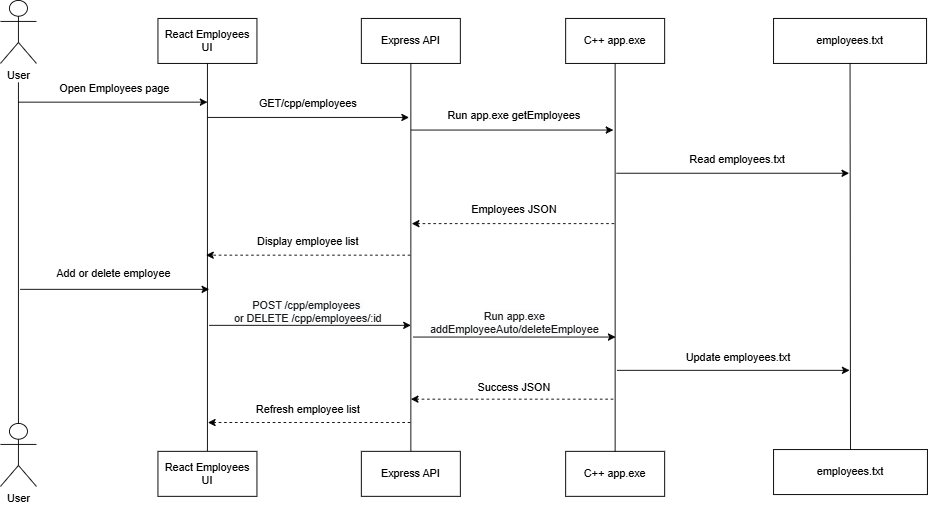

The diagram above was exported from draw.io. Its source (the exported page's mxGraphModel, read from the mxfile embedded in the PNG):
<mxGraphModel dx="1414" dy="811" grid="0" gridSize="10" guides="1" tooltips="1" connect="1" arrows="1" fold="1" page="1" pageScale="1" pageWidth="3300" pageHeight="4681" math="0" shadow="0">
  <root>
    <mxCell id="0" />
    <mxCell id="1" parent="0" />
    <mxCell id="8_-iWP10HyAodTRsx4Dn-1" parent="1" style="shape=umlActor;verticalLabelPosition=bottom;verticalAlign=top;html=1;" value="User" vertex="1">
      <mxGeometry height="70" width="40" x="594" y="322" as="geometry" />
    </mxCell>
    <mxCell id="8_-iWP10HyAodTRsx4Dn-2" parent="1" style="shape=umlActor;verticalLabelPosition=bottom;verticalAlign=top;html=1;" value="User" vertex="1">
      <mxGeometry height="70" width="40" x="594" y="792" as="geometry" />
    </mxCell>
    <mxCell id="8_-iWP10HyAodTRsx4Dn-3" edge="1" parent="1" source="8_-iWP10HyAodTRsx4Dn-2" style="endArrow=none;html=1;rounded=0;exitX=0.5;exitY=0;exitDx=0;exitDy=0;exitPerimeter=0;" value="">
      <mxGeometry height="50" relative="1" width="50" as="geometry">
        <mxPoint x="616" y="581" as="sourcePoint" />
        <mxPoint x="614" y="413" as="targetPoint" />
      </mxGeometry>
    </mxCell>
    <mxCell id="8_-iWP10HyAodTRsx4Dn-4" edge="1" parent="1" style="endArrow=classic;html=1;rounded=0;" value="">
      <mxGeometry height="50" relative="1" width="50" as="geometry">
        <mxPoint x="614" y="435" as="sourcePoint" />
        <mxPoint x="824" y="435" as="targetPoint" />
      </mxGeometry>
    </mxCell>
    <mxCell id="8_-iWP10HyAodTRsx4Dn-5" parent="1" style="html=1;whiteSpace=wrap;" value="React Employees UI" vertex="1">
      <mxGeometry height="50" width="110" x="769" y="342" as="geometry" />
    </mxCell>
    <mxCell id="8_-iWP10HyAodTRsx4Dn-6" edge="1" parent="1" source="8_-iWP10HyAodTRsx4Dn-7" style="endArrow=none;html=1;rounded=0;entryX=0.5;entryY=1;entryDx=0;entryDy=0;exitX=0.5;exitY=0;exitDx=0;exitDy=0;" target="8_-iWP10HyAodTRsx4Dn-5" value="">
      <mxGeometry height="50" relative="1" width="50" as="geometry">
        <mxPoint x="827" y="594" as="sourcePoint" />
        <mxPoint x="901" y="393" as="targetPoint" />
      </mxGeometry>
    </mxCell>
    <mxCell id="8_-iWP10HyAodTRsx4Dn-7" parent="1" style="html=1;whiteSpace=wrap;" value="React Employees UI" vertex="1">
      <mxGeometry height="50" width="110" x="769" y="823" as="geometry" />
    </mxCell>
    <mxCell id="8_-iWP10HyAodTRsx4Dn-10" edge="1" parent="1" style="endArrow=classic;html=1;rounded=0;" value="">
      <mxGeometry height="50" relative="1" width="50" as="geometry">
        <mxPoint x="824" y="452" as="sourcePoint" />
        <mxPoint x="1048" y="452" as="targetPoint" />
      </mxGeometry>
    </mxCell>
    <mxCell id="8_-iWP10HyAodTRsx4Dn-11" parent="1" style="html=1;whiteSpace=wrap;" value="Express API" vertex="1">
      <mxGeometry height="50" width="110" x="995" y="342" as="geometry" />
    </mxCell>
    <mxCell id="8_-iWP10HyAodTRsx4Dn-12" edge="1" parent="1" source="8_-iWP10HyAodTRsx4Dn-13" style="endArrow=none;html=1;rounded=0;entryX=0.5;entryY=1;entryDx=0;entryDy=0;exitX=0.5;exitY=0;exitDx=0;exitDy=0;" target="8_-iWP10HyAodTRsx4Dn-11" value="">
      <mxGeometry height="50" relative="1" width="50" as="geometry">
        <mxPoint x="1017" y="639" as="sourcePoint" />
        <mxPoint x="901" y="393" as="targetPoint" />
      </mxGeometry>
    </mxCell>
    <mxCell id="8_-iWP10HyAodTRsx4Dn-13" parent="1" style="html=1;whiteSpace=wrap;" value="Express API" vertex="1">
      <mxGeometry height="50" width="110" x="995" y="823" as="geometry" />
    </mxCell>
    <mxCell id="8_-iWP10HyAodTRsx4Dn-14" edge="1" parent="1" style="endArrow=classic;html=1;rounded=0;dashed=1;" value="">
      <mxGeometry height="50" relative="1" width="50" as="geometry">
        <mxPoint x="1049.5" y="605" as="sourcePoint" />
        <mxPoint x="822.5" y="605" as="targetPoint" />
      </mxGeometry>
    </mxCell>
    <mxCell id="8_-iWP10HyAodTRsx4Dn-15" edge="1" parent="1" style="endArrow=classic;html=1;rounded=0;" value="">
      <mxGeometry height="50" relative="1" width="50" as="geometry">
        <mxPoint x="1050" y="466" as="sourcePoint" />
        <mxPoint x="1275" y="466" as="targetPoint" />
      </mxGeometry>
    </mxCell>
    <mxCell id="8_-iWP10HyAodTRsx4Dn-16" parent="1" style="html=1;whiteSpace=wrap;" value="C++ app.exe" vertex="1">
      <mxGeometry height="50" width="110" x="1222" y="342" as="geometry" />
    </mxCell>
    <mxCell id="8_-iWP10HyAodTRsx4Dn-17" parent="1" style="html=1;whiteSpace=wrap;" value="C++ app.exe" vertex="1">
      <mxGeometry height="50" width="110" x="1222" y="823" as="geometry" />
    </mxCell>
    <mxCell id="8_-iWP10HyAodTRsx4Dn-18" edge="1" parent="1" source="8_-iWP10HyAodTRsx4Dn-17" style="endArrow=none;html=1;rounded=0;exitX=0.5;exitY=0;exitDx=0;exitDy=0;entryX=0.5;entryY=1;entryDx=0;entryDy=0;" target="8_-iWP10HyAodTRsx4Dn-16" value="">
      <mxGeometry height="50" relative="1" width="50" as="geometry">
        <mxPoint x="1176" y="443" as="sourcePoint" />
        <mxPoint x="1226" y="393" as="targetPoint" />
      </mxGeometry>
    </mxCell>
    <mxCell id="8_-iWP10HyAodTRsx4Dn-19" edge="1" parent="1" style="endArrow=classic;html=1;rounded=0;dashed=1;" value="">
      <mxGeometry height="50" relative="1" width="50" as="geometry">
        <mxPoint x="1276" y="570" as="sourcePoint" />
        <mxPoint x="1051" y="570" as="targetPoint" />
      </mxGeometry>
    </mxCell>
    <mxCell id="8_-iWP10HyAodTRsx4Dn-20" parent="1" style="html=1;whiteSpace=wrap;" value="employees.txt" vertex="1">
      <mxGeometry height="50" width="170" x="1453" y="342" as="geometry" />
    </mxCell>
    <mxCell id="8_-iWP10HyAodTRsx4Dn-21" parent="1" style="html=1;whiteSpace=wrap;" value="employees.txt" vertex="1">
      <mxGeometry height="50" width="171" x="1453" y="821" as="geometry" />
    </mxCell>
    <mxCell id="8_-iWP10HyAodTRsx4Dn-22" edge="1" parent="1" source="8_-iWP10HyAodTRsx4Dn-21" style="endArrow=none;html=1;rounded=0;exitX=0.5;exitY=0;exitDx=0;exitDy=0;entryX=0.5;entryY=1;entryDx=0;entryDy=0;" target="8_-iWP10HyAodTRsx4Dn-20" value="">
      <mxGeometry height="50" relative="1" width="50" as="geometry">
        <mxPoint x="1176" y="443" as="sourcePoint" />
        <mxPoint x="1226" y="393" as="targetPoint" />
      </mxGeometry>
    </mxCell>
    <mxCell id="8_-iWP10HyAodTRsx4Dn-23" edge="1" parent="1" style="endArrow=classic;html=1;rounded=0;" value="">
      <mxGeometry height="50" relative="1" width="50" as="geometry">
        <mxPoint x="1278.5" y="514" as="sourcePoint" />
        <mxPoint x="1537" y="514" as="targetPoint" />
      </mxGeometry>
    </mxCell>
    <mxCell id="8_-iWP10HyAodTRsx4Dn-25" parent="1" style="text;html=1;whiteSpace=wrap;strokeColor=none;fillColor=none;align=center;verticalAlign=middle;rounded=0;" value="Open Employees page" vertex="1">
      <mxGeometry height="30" width="150" x="646" y="405" as="geometry" />
    </mxCell>
    <mxCell id="8_-iWP10HyAodTRsx4Dn-26" parent="1" style="text;html=1;whiteSpace=wrap;strokeColor=none;fillColor=none;align=center;verticalAlign=middle;rounded=0;" value="Add or delete employee" vertex="1">
      <mxGeometry height="30" width="172" x="634" y="611" as="geometry" />
    </mxCell>
    <mxCell id="8_-iWP10HyAodTRsx4Dn-27" parent="1" style="text;html=1;whiteSpace=wrap;strokeColor=none;fillColor=none;align=center;verticalAlign=middle;rounded=0;" value="GET/cpp/employees" vertex="1">
      <mxGeometry height="30" width="150" x="861" y="422" as="geometry" />
    </mxCell>
    <mxCell id="8_-iWP10HyAodTRsx4Dn-28" parent="1" style="text;html=1;whiteSpace=wrap;strokeColor=none;fillColor=none;align=center;verticalAlign=middle;rounded=0;" value="Display employee list" vertex="1">
      <mxGeometry height="30" width="150" x="861" y="575" as="geometry" />
    </mxCell>
    <mxCell id="8_-iWP10HyAodTRsx4Dn-29" parent="1" style="text;html=1;whiteSpace=wrap;strokeColor=none;fillColor=none;align=center;verticalAlign=middle;rounded=0;" value="Run app.exe getEmployees" vertex="1">
      <mxGeometry height="30" width="210" x="1060" y="435" as="geometry" />
    </mxCell>
    <mxCell id="8_-iWP10HyAodTRsx4Dn-30" parent="1" style="text;html=1;whiteSpace=wrap;strokeColor=none;fillColor=none;align=center;verticalAlign=middle;rounded=0;" value="Employees JSON" vertex="1">
      <mxGeometry height="30" width="150" x="1090" y="540" as="geometry" />
    </mxCell>
    <mxCell id="8_-iWP10HyAodTRsx4Dn-31" parent="1" style="text;html=1;whiteSpace=wrap;strokeColor=none;fillColor=none;align=center;verticalAlign=middle;rounded=0;" value="Read employees.txt" vertex="1">
      <mxGeometry height="30" width="150" x="1338" y="484" as="geometry" />
    </mxCell>
    <mxCell id="oYg86xZN89uPt1c_u_ox-1" edge="1" parent="1" style="endArrow=classic;html=1;rounded=0;" value="">
      <mxGeometry height="50" relative="1" width="50" as="geometry">
        <mxPoint x="616" y="643" as="sourcePoint" />
        <mxPoint x="826" y="643" as="targetPoint" />
      </mxGeometry>
    </mxCell>
    <mxCell id="oYg86xZN89uPt1c_u_ox-3" edge="1" parent="1" style="endArrow=classic;html=1;rounded=0;dashed=1;" value="">
      <mxGeometry height="50" relative="1" width="50" as="geometry">
        <mxPoint x="1049.5" y="791" as="sourcePoint" />
        <mxPoint x="824.5" y="791" as="targetPoint" />
      </mxGeometry>
    </mxCell>
    <mxCell id="oYg86xZN89uPt1c_u_ox-4" parent="1" style="text;html=1;whiteSpace=wrap;strokeColor=none;fillColor=none;align=center;verticalAlign=middle;rounded=0;" value="Refresh employee list" vertex="1">
      <mxGeometry height="30" width="158" x="857" y="762" as="geometry" />
    </mxCell>
    <mxCell id="oYg86xZN89uPt1c_u_ox-5" edge="1" parent="1" style="endArrow=classic;html=1;rounded=0;" value="">
      <mxGeometry height="50" relative="1" width="50" as="geometry">
        <mxPoint x="826" y="683" as="sourcePoint" />
        <mxPoint x="1050" y="683" as="targetPoint" />
      </mxGeometry>
    </mxCell>
    <mxCell id="oYg86xZN89uPt1c_u_ox-6" parent="1" style="text;html=1;whiteSpace=wrap;strokeColor=none;fillColor=none;align=center;verticalAlign=middle;rounded=0;" value="&lt;div style=&quot;&quot;&gt;&lt;span style=&quot;color: rgb(26, 28, 31); white-space: nowrap; background-color: oklab(0.22559 -0.00131416 -0.00642684 / 0.00784314);&quot;&gt;&lt;font style=&quot;&quot; face=&quot;Helvetica&quot;&gt;POST /cpp/employees&amp;nbsp;&lt;/font&gt;&lt;/span&gt;&lt;/div&gt;&lt;div style=&quot;&quot;&gt;&lt;span style=&quot;background-color: oklab(0.22559 -0.00131416 -0.00642684 / 0.00784314); color: rgb(26, 28, 31); white-space: nowrap;&quot;&gt;or DELETE /cpp/employees/:id&lt;/span&gt;&lt;/div&gt;" vertex="1">
      <mxGeometry height="32" width="168" x="852" y="652" as="geometry" />
    </mxCell>
    <mxCell id="oYg86xZN89uPt1c_u_ox-8" edge="1" parent="1" style="endArrow=classic;html=1;rounded=0;" value="">
      <mxGeometry height="50" relative="1" width="50" as="geometry">
        <mxPoint x="1052.5" y="696" as="sourcePoint" />
        <mxPoint x="1277.5" y="696" as="targetPoint" />
      </mxGeometry>
    </mxCell>
    <mxCell id="oYg86xZN89uPt1c_u_ox-9" parent="1" style="text;html=1;whiteSpace=wrap;strokeColor=none;fillColor=none;align=center;verticalAlign=middle;rounded=0;" value="&lt;span style=&quot;color: rgb(26, 28, 31); text-align: left; white-space: nowrap; background-color: oklab(0.22559 -0.00131416 -0.00642684 / 0.00784314);&quot;&gt;&lt;font style=&quot;&quot; face=&quot;Helvetica&quot;&gt;Run app.exe&lt;/font&gt;&lt;/span&gt;&lt;div&gt;&lt;span style=&quot;color: rgb(26, 28, 31); text-align: left; white-space: nowrap; background-color: oklab(0.22559 -0.00131416 -0.00642684 / 0.00784314);&quot;&gt;&lt;font style=&quot;&quot; face=&quot;Helvetica&quot;&gt;addEmployeeAuto/deleteEmployee&lt;/font&gt;&lt;/span&gt;&lt;/div&gt;" vertex="1">
      <mxGeometry height="30" width="223" x="1053.5" y="665" as="geometry" />
    </mxCell>
    <mxCell id="oYg86xZN89uPt1c_u_ox-10" edge="1" parent="1" style="endArrow=classic;html=1;rounded=0;dashed=1;" value="">
      <mxGeometry height="50" relative="1" width="50" as="geometry">
        <mxPoint x="1275" y="765" as="sourcePoint" />
        <mxPoint x="1050" y="765" as="targetPoint" />
      </mxGeometry>
    </mxCell>
    <mxCell id="oYg86xZN89uPt1c_u_ox-11" parent="1" style="text;html=1;whiteSpace=wrap;strokeColor=none;fillColor=none;align=center;verticalAlign=middle;rounded=0;" value="Success JSON" vertex="1">
      <mxGeometry height="30" width="150" x="1090" y="737" as="geometry" />
    </mxCell>
    <mxCell id="oYg86xZN89uPt1c_u_ox-12" edge="1" parent="1" style="endArrow=classic;html=1;rounded=0;" value="">
      <mxGeometry height="50" relative="1" width="50" as="geometry">
        <mxPoint x="1279" y="733" as="sourcePoint" />
        <mxPoint x="1537.5" y="733" as="targetPoint" />
      </mxGeometry>
    </mxCell>
    <mxCell id="oYg86xZN89uPt1c_u_ox-13" parent="1" style="text;html=1;whiteSpace=wrap;strokeColor=none;fillColor=none;align=center;verticalAlign=middle;rounded=0;" value="Update employees.txt" vertex="1">
      <mxGeometry height="30" width="152" x="1338" y="704" as="geometry" />
    </mxCell>
  </root>
</mxGraphModel>